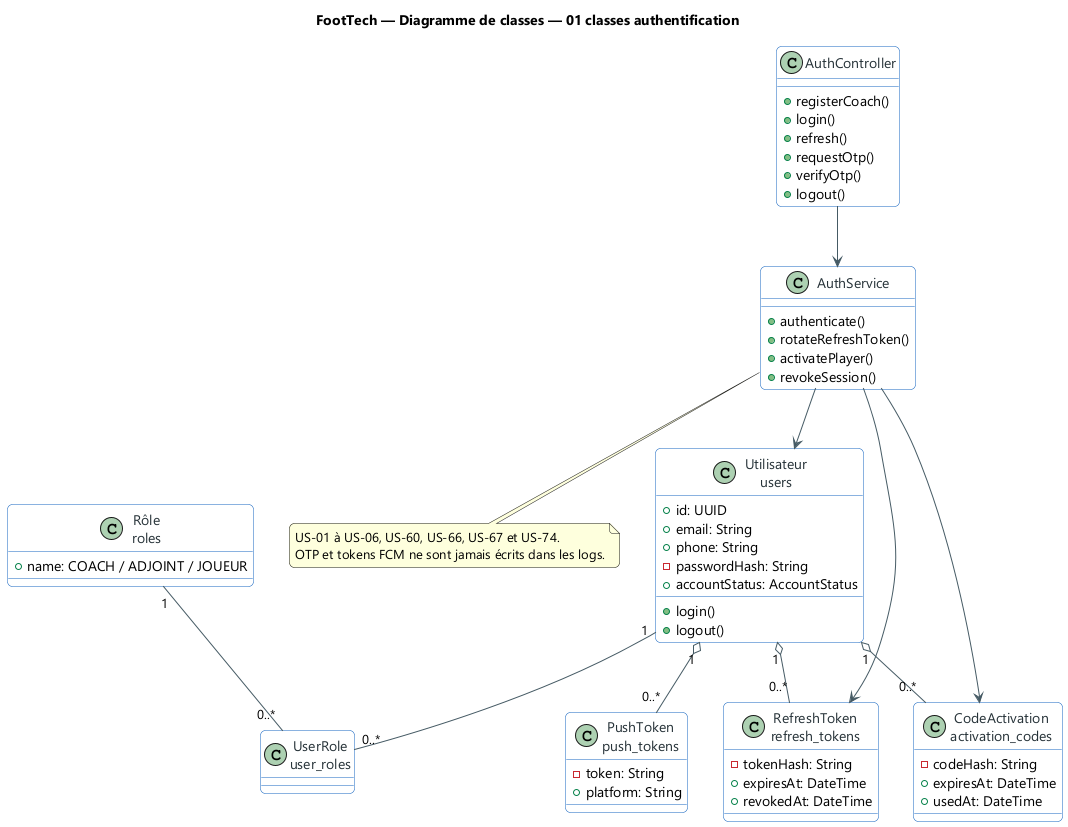

The diagram above was rendered by PlantUML. Its source (embedded in the PNG):
@startuml
title FootTech — Diagramme de classes — 01 classes authentification
skinparam backgroundColor #FFFFFF
skinparam defaultFontName "Segoe UI"
skinparam shadowing false
skinparam ArrowColor #455A64
skinparam packageStyle rectangle
skinparam roundcorner 10

skinparam class {
  BackgroundColor #FFFFFF
  BorderColor #1565C0
  FontColor #263238
  ArrowColor #455A64
}
class "Utilisateur\nusers" as User {
  +id: UUID
  +email: String
  +phone: String
  -passwordHash: String
  +accountStatus: AccountStatus
  +login()
  +logout()
}
class "Rôle\nroles" as Role {
  +name: COACH / ADJOINT / JOUEUR
}
class "UserRole\nuser_roles" as UserRole
class "RefreshToken\nrefresh_tokens" as Refresh {
  -tokenHash: String
  +expiresAt: DateTime
  +revokedAt: DateTime
}
class "CodeActivation\nactivation_codes" as OTP {
  -codeHash: String
  +expiresAt: DateTime
  +usedAt: DateTime
}
class "PushToken\npush_tokens" as Push {
  -token: String
  +platform: String
}
class AuthController {
  +registerCoach()
  +login()
  +refresh()
  +requestOtp()
  +verifyOtp()
  +logout()
}
class AuthService {
  +authenticate()
  +rotateRefreshToken()
  +activatePlayer()
  +revokeSession()
}
User "1" -- "0..*" UserRole
Role "1" -- "0..*" UserRole
User "1" o-- "0..*" Refresh
User "1" o-- "0..*" OTP
User "1" o-- "0..*" Push
AuthController --> AuthService
AuthService --> User
AuthService --> Refresh
AuthService --> OTP
note bottom of AuthService
US-01 à US-06, US-60, US-66, US-67 et US-74.
OTP et tokens FCM ne sont jamais écrits dans les logs.
end note
@enduml